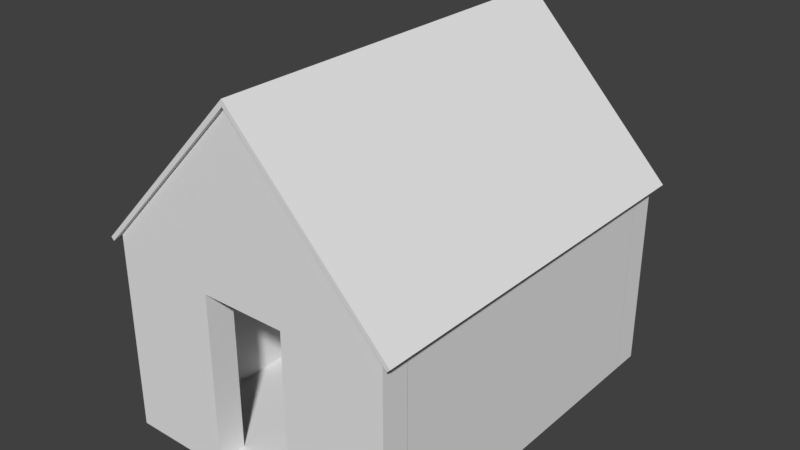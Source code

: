 # Source: Shed_1.blend  (saved by Blender 2.78.0; exported with 4.5.12 LTS)
import bpy
from mathutils import Matrix  # noqa: F401  (used for matrix-valued properties, if any)

bpy.ops.wm.read_factory_settings(use_empty=True)
scene = bpy.context.scene
scene.name = 'Scene'

# ---- collections
col_collection_1 = bpy.data.collections.new('Collection 1'); scene.collection.children.link(col_collection_1)

# ---- materials (node trees are filled in below, after node groups)
mat_material = bpy.data.materials.new('Material')
mat_material.alpha_threshold = 0.0
mat_material.use_transparent_shadow = False
mat_material.roughness = 0.5
mat_material.line_color = (0.0, 0.0, 0.0, 1.0)

# ---- material node trees

# ---- world
world_world = bpy.data.worlds.new('World'); scene.world = world_world
world_world.color = (0.05088, 0.05088, 0.05088)
world_world.use_sun_shadow = False
world_world.sun_shadow_jitter_overblur = 0.0
world_world.cycles.sampling_method = 'MANUAL'

# ---- meshes
me_cube = bpy.data.meshes.new('Cube')
me_cube.from_pydata([(-8.36, 1.0, -1.0), (-8.36, -1.016, -1.0), (-10.36, -1.016, -1.0), (-10.36, 1.0, -1.0), (-8.36, 1.0, 1.338), (-8.36, -1.016, 1.338), (-10.36, -1.016, 1.031), (-10.36, 1.0, 1.031), (-10.36, -1.185, -1.0), (-10.36, -1.015, -1.0), (0.0, -1.185, 2.563), (-10.36, -1.185, 1.031), (-10.36, -1.015, 1.031), (0.0, -1.015, 2.563), (0.0, -1.125, -0.9999), (0.0, -1.125, -0.9222), (0.0, 1.047, -0.9999), (0.0, 1.047, -0.9222), (-8.413, -1.109, -0.9222), (-8.413, 1.047, -0.9222), (0.0, 0.9994, -1.0), (-10.36, 0.9994, -1.0), (-10.36, 1.17, -1.0), (0.0, 1.17, -1.0), (0.0, 0.9994, 2.559), (-10.36, 0.9994, 1.021), (-10.36, 1.17, 1.021), (0.0, 1.17, 2.559), (0.0, -1.015, 0.803), (-3.03, -1.015, 0.803), (-3.03, -1.185, 0.803), (0.0, -1.185, 0.803), (-3.03, -1.185, -1.0), (-3.03, -1.015, -1.0), (-1.381, 0.9994, 0.6715), (-1.381, 1.17, 0.6715), (-7.521, 0.9994, 0.6715), (-7.521, 1.17, 0.6715), (-7.521, 0.9994, -0.2674), (-7.521, 1.17, -0.2674), (-1.381, 0.9994, -0.2674), (-1.381, 1.17, -0.2674), (-11.11, -1.21, 0.9657), (0.0, -1.21, 2.617), (-11.11, 1.2, 0.9657), (0.0, 1.2, 2.617), (-10.89, -1.21, 0.9348), (0.0, -1.21, 2.553), (-10.89, 1.2, 0.9348), (0.0, 1.2, 2.553), (-3.216, 1.047, -0.9999), (-3.216, 1.047, -0.9222), (-3.216, -1.125, -0.9999), (-3.216, -1.125, -0.9222), (0.0, -1.211, -0.9999), (0.0, -1.211, -0.9222), (-3.216, -1.211, -0.9999), (-3.216, -1.211, -0.9222), (0.0, 0.7495, 2.457), (0.0, 0.7495, 2.55), (0.0, 0.7895, 2.457), (0.0, 0.7895, 2.55), (-8.384, 0.7495, 1.197), (-8.715, 0.7495, 1.244), (-8.384, 0.7895, 1.197), (-8.715, 0.7895, 1.244), (0.0, -0.01895, 2.457), (0.0, -0.01895, 2.55), (0.0, 0.02105, 2.457), (0.0, 0.02105, 2.55), (-8.384, -0.01895, 1.197), (-8.715, -0.01895, 1.244), (-8.384, 0.02105, 1.197), (-8.715, 0.02105, 1.244), (0.0, -0.7949, 2.457), (0.0, -0.7949, 2.55), (0.0, -0.7549, 2.457), (0.0, -0.7549, 2.55), (-8.384, -0.7949, 1.197), (-8.715, -0.7949, 1.244), (-8.384, -0.7549, 1.197), (-8.715, -0.7549, 1.244), (0.0, -1.053, 2.425), (0.0, -1.053, 2.525), (0.0, 1.039, 2.425), (0.0, 1.039, 2.525), (-0.1761, -1.053, 2.425), (-0.1761, -1.053, 2.525), (-0.1761, 1.039, 2.425), (-0.1761, 1.039, 2.525), (-7.843, -1.04, 1.325), (-8.011, -1.04, 1.349), (-7.843, 1.022, 1.325), (-8.011, 1.022, 1.349), (-8.174, -1.04, 1.278), (-8.342, -1.04, 1.302), (-8.174, 1.022, 1.278), (-8.342, 1.022, 1.302), (-4.701, -1.04, 1.797), (-4.869, -1.04, 1.821), (-4.701, 1.022, 1.797), (-4.869, 1.022, 1.821), (-5.032, -1.04, 1.75), (-5.2, -1.04, 1.774), (-5.032, 1.022, 1.75), (-5.2, 1.022, 1.774), (-10.36, -1.185, 0.803), (-10.36, -1.015, 0.803), (-3.03, -1.185, 2.115), (-3.03, -1.015, 2.115), (-7.521, 0.9994, 1.449), (-7.521, 1.17, 1.449), (-1.381, 1.17, 2.359), (-1.381, 0.9994, 2.359), (-7.521, 0.9994, -1.0), (-7.521, 1.17, -1.0), (-1.381, 1.17, -1.0), (-1.381, 0.9994, -1.0), (-10.36, 0.9994, -0.2674), (-10.36, 0.9994, 0.6715), (-10.36, 1.17, -0.2674), (-10.36, 1.17, 0.6715), (0.0, 0.9994, -0.2674), (0.0, 0.9994, 0.6715), (0.0, 1.17, -0.2674), (0.0, 1.17, 0.6715)], [], [(0, 1, 2, 3), (4, 7, 6, 5), (0, 4, 5, 1), (2, 6, 7, 3), (106, 11, 12, 107), (14, 52, 56, 54), (51, 17, 15, 53), (114, 21, 22, 115), (119, 25, 26, 121), (33, 32, 8, 9), (31, 30, 29, 28), (32, 33, 29, 30), (40, 34, 35, 41), (38, 40, 41, 39), (38, 39, 37, 36), (37, 35, 34, 36), (42, 43, 45, 44), (44, 45, 49, 48), (48, 49, 47, 46), (46, 47, 43, 42), (44, 48, 46, 42), (49, 45, 43, 47), (19, 51, 53, 18), (16, 50, 52, 14), (56, 57, 55, 54), (53, 15, 55, 57), (52, 53, 57, 56), (60, 61, 65, 64), (62, 63, 59, 58), (60, 64, 62, 58), (65, 61, 59, 63), (68, 69, 73, 72), (70, 71, 67, 66), (68, 72, 70, 66), (73, 69, 67, 71), (76, 77, 81, 80), (78, 79, 75, 74), (76, 80, 78, 74), (81, 77, 75, 79), (82, 83, 85, 84), (88, 89, 87, 86), (84, 88, 86, 82), (89, 85, 83, 87), (90, 91, 93, 92), (96, 97, 95, 94), (92, 96, 94, 90), (97, 93, 91, 95), (98, 99, 101, 100), (104, 105, 103, 102), (100, 104, 102, 98), (105, 101, 99, 103), (8, 106, 107, 9), (12, 109, 29, 107), (13, 28, 29, 109), (31, 10, 108, 30), (106, 30, 108, 11), (29, 33, 9, 107), (8, 32, 30, 106), (36, 34, 113, 110), (35, 37, 111, 112), (117, 114, 115, 116), (20, 117, 116, 23), (38, 114, 117, 40), (41, 116, 115, 39), (21, 118, 120, 22), (118, 119, 121, 120), (36, 119, 118, 38), (37, 39, 120, 121), (34, 40, 122, 123), (35, 125, 124, 41), (24, 113, 34, 123), (25, 119, 36, 110), (26, 111, 37, 121), (27, 125, 35, 112), (20, 122, 40, 117), (23, 116, 41, 124), (22, 120, 39, 115), (38, 118, 3, 114)])
me_cube.materials.append(mat_material)
me_cube.use_remesh_preserve_volume = False
me_cube.use_remesh_preserve_attributes = False
me_cube.use_mirror_vertex_groups = False
me_cube.update()

# ---- objects
ob_cube = bpy.data.objects.new('Cube', me_cube)

# ---- transforms, parenting, visibility, modifiers, constraints
ob_cube.location = (0.0, 0.0, 3.0)
ob_cube.scale = (-0.4273, 5.0, 3.0)
ob_cube.lock_rotations_4d = False
ob_cube.empty_display_type = 'ARROWS'
ob_cube.lineart.crease_threshold = 0.0
_m = ob_cube.modifiers.new('Mirror', 'MIRROR')
_m.use_clip = True

# ---- collection membership
col_collection_1.objects.link(ob_cube)

# ---- scene / render settings (as saved in the file)
scene.frame_start = 1; scene.frame_end = 250; scene.frame_set(1)
scene.render.engine = 'BLENDER_EEVEE_NEXT'
scene.render.resolution_percentage = 50
scene.render.dither_intensity = 0.0
scene.cycles.use_denoising = False
scene.cycles.samples = 128
scene.cycles.sampling_pattern = 'TABULATED_SOBOL'
scene.cycles.light_sampling_threshold = 0.0
scene.cycles.use_adaptive_sampling = False
scene.cycles.use_light_tree = False
scene.cycles.blur_glossy = 0.0
scene.cycles.sample_clamp_indirect = 0.0
scene.view_settings.view_transform = 'Standard'
bpy.context.view_layer.update()

# ---- added for rendering (the .blend has no active camera and no usable light): camera, sun
cam_auto = bpy.data.cameras.new('AutoCamera')
cam_auto.lens = 50.0
cam_auto.sensor_width = 36.0
cam_auto.clip_end = 1000.0
ob_auto_camera = bpy.data.objects.new('AutoCamera', cam_auto)
scene.collection.objects.link(ob_auto_camera)
ob_auto_camera.location = (17.3897, -20.8953, 19.3371)
ob_auto_camera.rotation_euler = (1.09748, -7.21219e-08, 0.694738)
scene.camera = ob_auto_camera
light_auto_sun = bpy.data.lights.new('AutoSun', 'SUN')
light_auto_sun.energy = 3.0
light_auto_sun.angle = 0.0523599
ob_auto_sun = bpy.data.objects.new('AutoSun', light_auto_sun)
scene.collection.objects.link(ob_auto_sun)
ob_auto_sun.rotation_euler = (0.872665, 0.174533, 0.523599)
bpy.context.view_layer.update()
